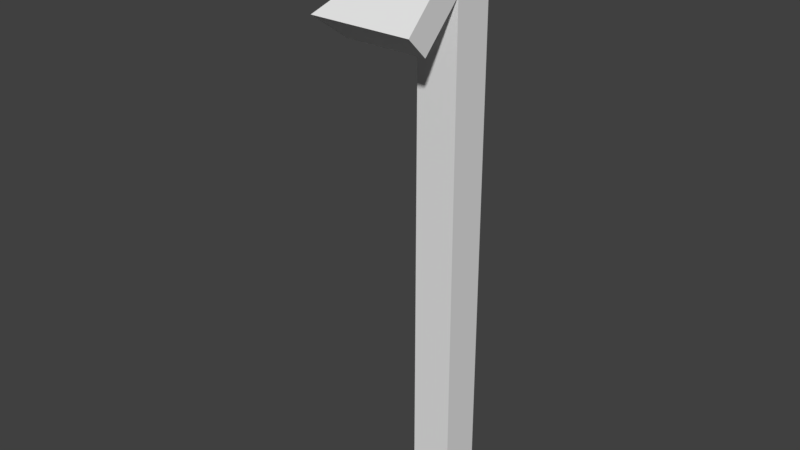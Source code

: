 # Source: A_PillarwRoofTurn_0.5x0.5x2.5.blend  (saved by Blender 2.79.0; exported with 4.5.12 LTS)
import bpy
from mathutils import Matrix  # noqa: F401  (used for matrix-valued properties, if any)

bpy.ops.wm.read_factory_settings(use_empty=True)
scene = bpy.context.scene
scene.name = 'Scene'

# ---- collections
col_collection_1 = bpy.data.collections.new('Collection 1'); scene.collection.children.link(col_collection_1)

# ---- world
world_world = bpy.data.worlds.new('World'); scene.world = world_world
world_world.color = (0.05088, 0.05088, 0.05088)
world_world.use_sun_shadow = False
world_world.sun_shadow_jitter_overblur = 0.0
world_world.cycles.sampling_method = 'MANUAL'

# ---- meshes
me_cube = bpy.data.meshes.new('Cube')
me_cube.from_pydata([(3.884e-14, -0.1, 2.3), (6.517e-08, -0.2, 2.1), (-1.407e-07, -0.25, 2.2), (-0.1, -0.1, 2.3), (-0.1, -6.706e-08, 2.3), (-0.25, 8.196e-08, 2.2), (-0.2, -3.725e-08, 2.1), (0.0, 0.0, -0.2), (0.0, -0.1, -0.2), (-0.1, -0.1, -0.2), (-0.1, 2.384e-07, -0.2), (2.384e-07, -2.384e-07, 2.7), (-0.25, -0.25, 2.2), (-0.2, -0.2, 2.1), (1.192e-07, -1.192e-07, 2.5)], [], [(7, 8, 9, 10), (11, 12, 2), (11, 5, 12), (6, 13, 12, 5), (1, 2, 12, 13), (1, 13, 3, 0), (6, 4, 3, 13), (10, 9, 3, 4), (9, 8, 0, 3), (2, 1, 14, 11), (7, 14, 0, 8), (5, 11, 14, 6), (7, 10, 4, 14)])
me_cube.use_remesh_preserve_volume = False
me_cube.use_remesh_preserve_attributes = False
me_cube.use_mirror_vertex_groups = False
me_cube.update()

# ---- objects
ob_pillarwroofturn_0_5x0_5x2_5 = bpy.data.objects.new('PillarwRoofTurn_0.5x0.5x2.5', me_cube)

# ---- transforms, parenting, visibility, modifiers, constraints
ob_pillarwroofturn_0_5x0_5x2_5.location = (0.0, 0.0, 0.0)
ob_pillarwroofturn_0_5x0_5x2_5.scale = (2.0, 2.0, 1.0)
ob_pillarwroofturn_0_5x0_5x2_5.lock_rotations_4d = False
ob_pillarwroofturn_0_5x0_5x2_5.empty_display_type = 'ARROWS'
ob_pillarwroofturn_0_5x0_5x2_5.lineart.crease_threshold = 0.0

# ---- collection membership
col_collection_1.objects.link(ob_pillarwroofturn_0_5x0_5x2_5)

# ---- scene / render settings (as saved in the file)
scene.frame_start = 1; scene.frame_end = 250; scene.frame_set(1)
scene.render.engine = 'BLENDER_EEVEE_NEXT'
scene.render.resolution_percentage = 50
scene.render.dither_intensity = 0.0
scene.cycles.use_denoising = False
scene.cycles.samples = 128
scene.cycles.sampling_pattern = 'TABULATED_SOBOL'
scene.cycles.use_adaptive_sampling = False
scene.cycles.use_light_tree = False
scene.cycles.blur_glossy = 0.0
scene.cycles.sample_clamp_indirect = 0.0
scene.view_settings.view_transform = 'Standard'
bpy.context.view_layer.update()

# ---- added for rendering (the .blend has no active camera and no usable light): camera, sun
cam_auto = bpy.data.cameras.new('AutoCamera')
cam_auto.lens = 50.0
cam_auto.sensor_width = 36.0
cam_auto.clip_end = 1000.0
ob_auto_camera = bpy.data.objects.new('AutoCamera', cam_auto)
scene.collection.objects.link(ob_auto_camera)
ob_auto_camera.location = (2.51176, -3.56411, 3.45941)
ob_auto_camera.rotation_euler = (1.09748, -7.21219e-08, 0.694738)
scene.camera = ob_auto_camera
light_auto_sun = bpy.data.lights.new('AutoSun', 'SUN')
light_auto_sun.energy = 3.0
light_auto_sun.angle = 0.0523599
ob_auto_sun = bpy.data.objects.new('AutoSun', light_auto_sun)
scene.collection.objects.link(ob_auto_sun)
ob_auto_sun.rotation_euler = (0.872665, 0.174533, 0.523599)
bpy.context.view_layer.update()
